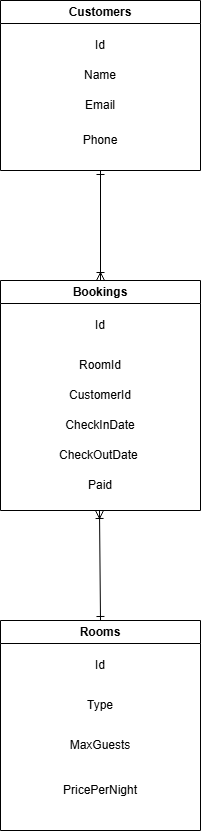

The diagram above was exported from draw.io. Its source (the exported page's mxGraphModel, read from the mxfile embedded in the PNG):
<mxGraphModel dx="1434" dy="772" grid="1" gridSize="10" guides="1" tooltips="1" connect="1" arrows="1" fold="1" page="1" pageScale="1" pageWidth="827" pageHeight="1169" math="0" shadow="0">
  <root>
    <mxCell id="0" />
    <mxCell id="1" parent="0" />
    <mxCell id="Kn0fIxGpVBJKITD7amtR-1" value="Rooms" style="swimlane;whiteSpace=wrap;html=1;" vertex="1" parent="1">
      <mxGeometry x="314" y="630" width="200" height="210" as="geometry" />
    </mxCell>
    <mxCell id="Kn0fIxGpVBJKITD7amtR-6" value="Id" style="text;html=1;align=center;verticalAlign=middle;whiteSpace=wrap;rounded=0;" vertex="1" parent="Kn0fIxGpVBJKITD7amtR-1">
      <mxGeometry y="30" width="200" height="30" as="geometry" />
    </mxCell>
    <mxCell id="Kn0fIxGpVBJKITD7amtR-7" value="Type" style="text;html=1;align=center;verticalAlign=middle;whiteSpace=wrap;rounded=0;" vertex="1" parent="Kn0fIxGpVBJKITD7amtR-1">
      <mxGeometry y="70" width="200" height="30" as="geometry" />
    </mxCell>
    <mxCell id="Kn0fIxGpVBJKITD7amtR-8" value="MaxGuests" style="text;html=1;align=center;verticalAlign=middle;whiteSpace=wrap;rounded=0;" vertex="1" parent="Kn0fIxGpVBJKITD7amtR-1">
      <mxGeometry y="110" width="200" height="30" as="geometry" />
    </mxCell>
    <mxCell id="Kn0fIxGpVBJKITD7amtR-9" value="PricePerNight" style="text;html=1;align=center;verticalAlign=middle;whiteSpace=wrap;rounded=0;" vertex="1" parent="Kn0fIxGpVBJKITD7amtR-1">
      <mxGeometry y="140" width="200" height="60" as="geometry" />
    </mxCell>
    <mxCell id="Kn0fIxGpVBJKITD7amtR-2" value="Customers" style="swimlane;whiteSpace=wrap;html=1;" vertex="1" parent="1">
      <mxGeometry x="314" y="10" width="200" height="170" as="geometry" />
    </mxCell>
    <mxCell id="Kn0fIxGpVBJKITD7amtR-19" value="Id" style="text;html=1;align=center;verticalAlign=middle;whiteSpace=wrap;rounded=0;" vertex="1" parent="Kn0fIxGpVBJKITD7amtR-2">
      <mxGeometry y="30" width="200" height="30" as="geometry" />
    </mxCell>
    <mxCell id="Kn0fIxGpVBJKITD7amtR-20" value="Name" style="text;html=1;align=center;verticalAlign=middle;whiteSpace=wrap;rounded=0;" vertex="1" parent="Kn0fIxGpVBJKITD7amtR-2">
      <mxGeometry y="60" width="200" height="30" as="geometry" />
    </mxCell>
    <mxCell id="Kn0fIxGpVBJKITD7amtR-21" value="Email" style="text;html=1;align=center;verticalAlign=middle;whiteSpace=wrap;rounded=0;" vertex="1" parent="Kn0fIxGpVBJKITD7amtR-2">
      <mxGeometry y="90" width="200" height="30" as="geometry" />
    </mxCell>
    <mxCell id="Kn0fIxGpVBJKITD7amtR-22" value="Phone" style="text;html=1;align=center;verticalAlign=middle;whiteSpace=wrap;rounded=0;" vertex="1" parent="Kn0fIxGpVBJKITD7amtR-2">
      <mxGeometry y="120" width="200" height="40" as="geometry" />
    </mxCell>
    <mxCell id="Kn0fIxGpVBJKITD7amtR-3" value="Bookings" style="swimlane;whiteSpace=wrap;html=1;" vertex="1" parent="1">
      <mxGeometry x="314" y="290" width="200" height="230" as="geometry" />
    </mxCell>
    <mxCell id="Kn0fIxGpVBJKITD7amtR-11" value="Id" style="text;html=1;align=center;verticalAlign=middle;whiteSpace=wrap;rounded=0;" vertex="1" parent="Kn0fIxGpVBJKITD7amtR-3">
      <mxGeometry y="30" width="200" height="30" as="geometry" />
    </mxCell>
    <mxCell id="Kn0fIxGpVBJKITD7amtR-12" value="RoomId" style="text;html=1;align=center;verticalAlign=middle;whiteSpace=wrap;rounded=0;" vertex="1" parent="Kn0fIxGpVBJKITD7amtR-3">
      <mxGeometry y="70" width="200" height="30" as="geometry" />
    </mxCell>
    <mxCell id="Kn0fIxGpVBJKITD7amtR-13" value="CustomerId " style="text;html=1;align=center;verticalAlign=middle;whiteSpace=wrap;rounded=0;" vertex="1" parent="Kn0fIxGpVBJKITD7amtR-3">
      <mxGeometry y="100" width="200" height="30" as="geometry" />
    </mxCell>
    <mxCell id="Kn0fIxGpVBJKITD7amtR-15" value="CheckInDate" style="text;html=1;align=center;verticalAlign=middle;whiteSpace=wrap;rounded=0;" vertex="1" parent="Kn0fIxGpVBJKITD7amtR-3">
      <mxGeometry y="130" width="200" height="30" as="geometry" />
    </mxCell>
    <mxCell id="Kn0fIxGpVBJKITD7amtR-17" value="CheckOutDate&amp;nbsp;" style="text;html=1;align=center;verticalAlign=middle;whiteSpace=wrap;rounded=0;" vertex="1" parent="Kn0fIxGpVBJKITD7amtR-3">
      <mxGeometry y="160" width="200" height="30" as="geometry" />
    </mxCell>
    <mxCell id="Kn0fIxGpVBJKITD7amtR-18" value="Paid" style="text;html=1;align=center;verticalAlign=middle;whiteSpace=wrap;rounded=0;" vertex="1" parent="Kn0fIxGpVBJKITD7amtR-3">
      <mxGeometry y="190" width="200" height="30" as="geometry" />
    </mxCell>
    <mxCell id="Kn0fIxGpVBJKITD7amtR-23" value="" style="endArrow=ERone;startArrow=ERoneToMany;html=1;rounded=0;entryX=0.5;entryY=1;entryDx=0;entryDy=0;endFill=0;startFill=0;" edge="1" parent="1" target="Kn0fIxGpVBJKITD7amtR-2">
      <mxGeometry width="50" height="50" relative="1" as="geometry">
        <mxPoint x="414" y="290" as="sourcePoint" />
        <mxPoint x="430" y="190" as="targetPoint" />
      </mxGeometry>
    </mxCell>
    <mxCell id="Kn0fIxGpVBJKITD7amtR-25" value="" style="endArrow=ERoneToMany;startArrow=ERone;html=1;rounded=0;exitX=0.5;exitY=0;exitDx=0;exitDy=0;endFill=0;startFill=0;" edge="1" parent="1" source="Kn0fIxGpVBJKITD7amtR-1">
      <mxGeometry width="50" height="50" relative="1" as="geometry">
        <mxPoint x="413" y="620" as="sourcePoint" />
        <mxPoint x="413" y="520" as="targetPoint" />
        <Array as="points" />
      </mxGeometry>
    </mxCell>
  </root>
</mxGraphModel>